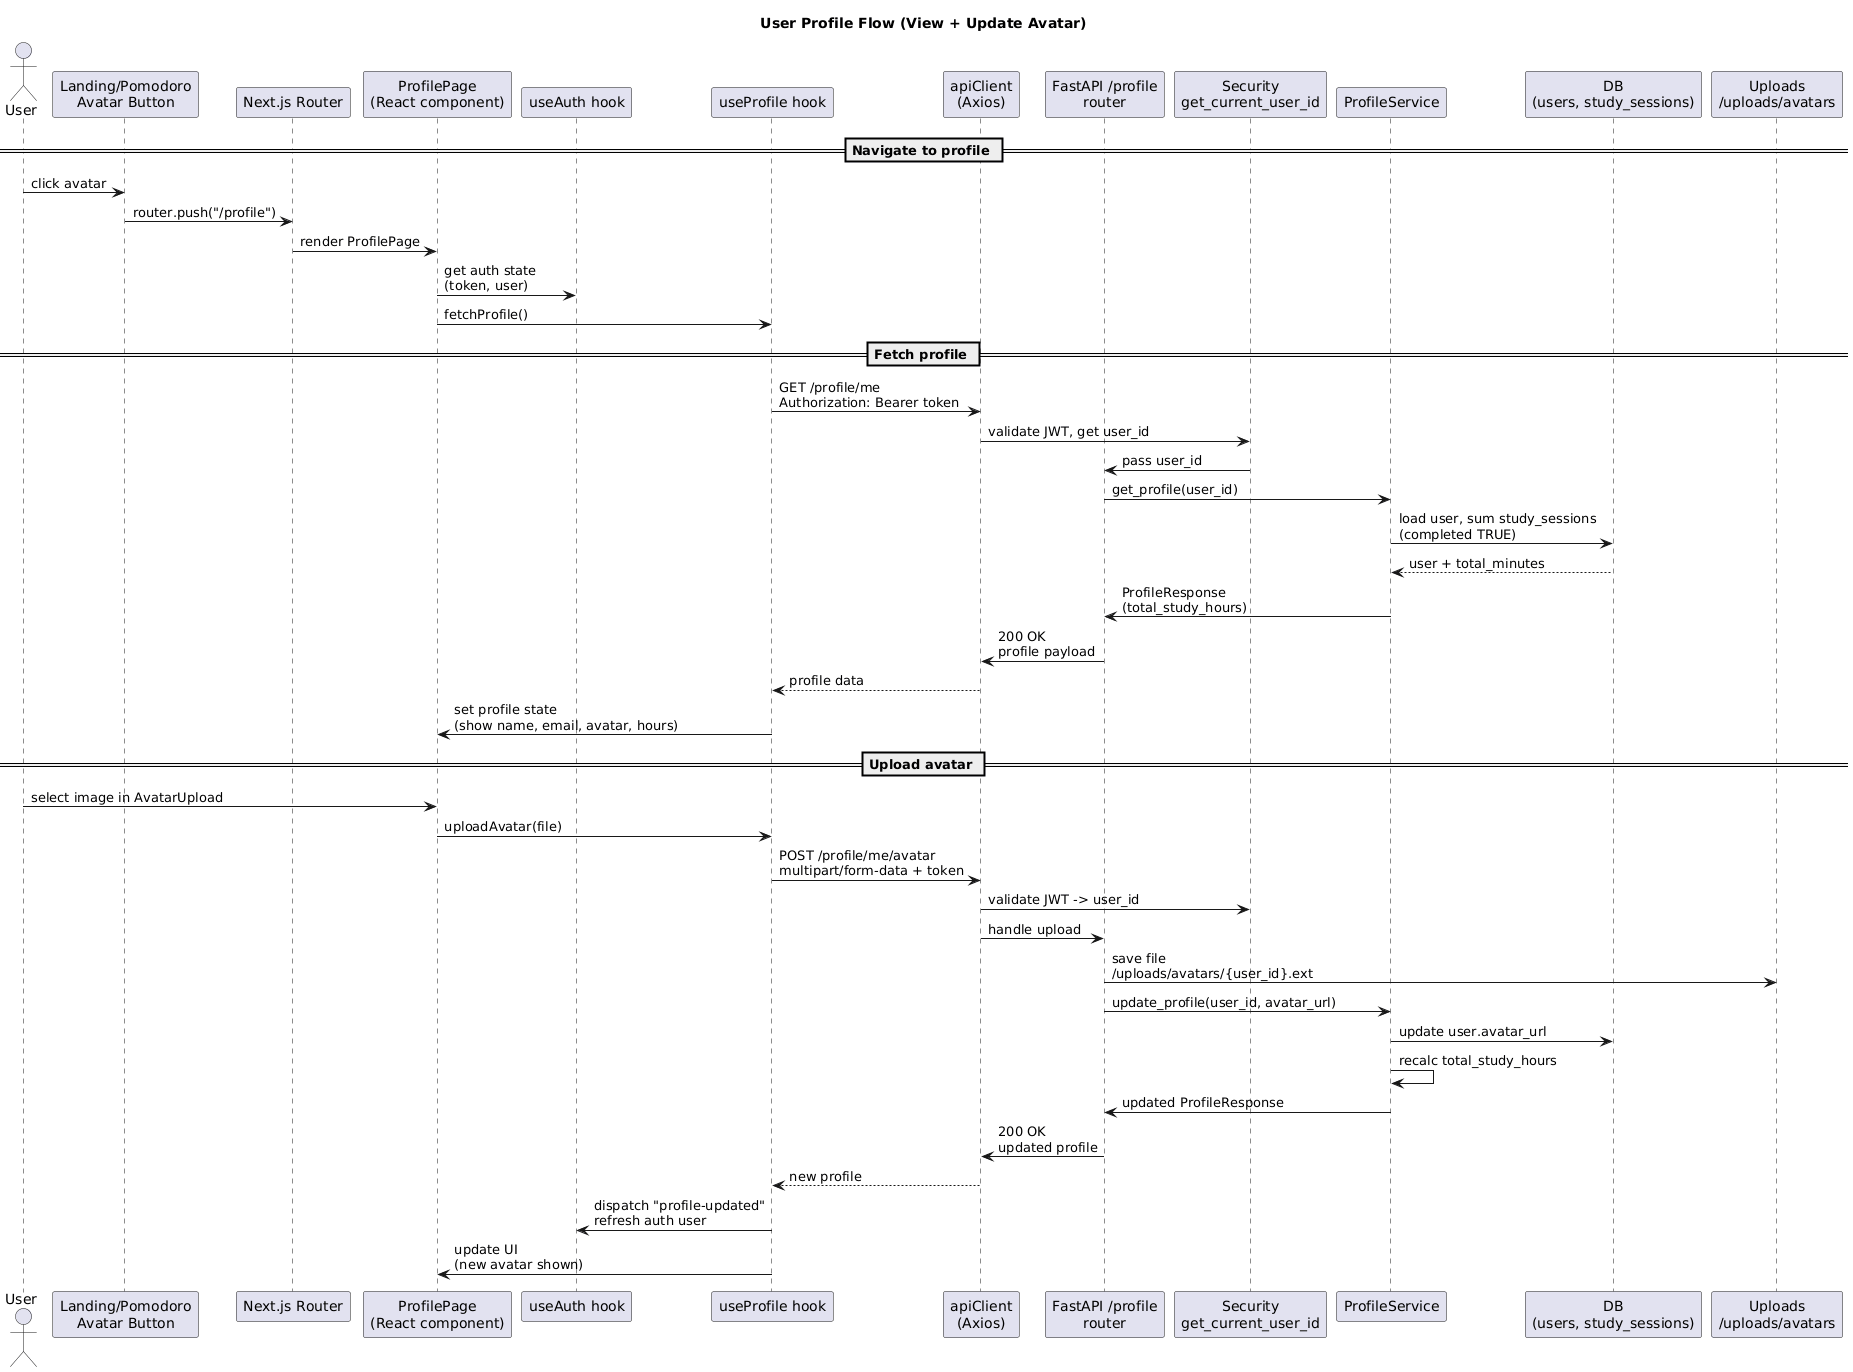

The diagram above was rendered by PlantUML. Its source (embedded in the PNG):
@startuml
title User Profile Flow (View + Update Avatar)

actor User
participant "Landing/Pomodoro\nAvatar Button" as Entry
participant "Next.js Router" as Router
participant "ProfilePage\n(React component)" as Page
participant "useAuth hook" as Auth
participant "useProfile hook" as ProfileHook
participant "apiClient\n(Axios)" as API
participant "FastAPI /profile\nrouter" as APIProfile
participant "Security\nget_current_user_id" as Sec
participant "ProfileService" as Service
participant "DB\n(users, study_sessions)" as DB
participant "Uploads\n/uploads/avatars" as Uploads

== Navigate to profile ==
User -> Entry: click avatar
Entry -> Router: router.push("/profile")
Router -> Page: render ProfilePage
Page -> Auth: get auth state\n(token, user)
Page -> ProfileHook: fetchProfile()

== Fetch profile ==
ProfileHook -> API: GET /profile/me\nAuthorization: Bearer token
API -> Sec: validate JWT, get user_id
Sec -> APIProfile: pass user_id
APIProfile -> Service: get_profile(user_id)
Service -> DB: load user, sum study_sessions\n(completed TRUE)
DB --> Service: user + total_minutes
Service -> APIProfile: ProfileResponse\n(total_study_hours)
APIProfile -> API: 200 OK\nprofile payload
API --> ProfileHook: profile data
ProfileHook -> Page: set profile state\n(show name, email, avatar, hours)

== Upload avatar ==
User -> Page: select image in AvatarUpload
Page -> ProfileHook: uploadAvatar(file)
ProfileHook -> API: POST /profile/me/avatar\nmultipart/form-data + token
API -> Sec: validate JWT -> user_id
API -> APIProfile: handle upload
APIProfile -> Uploads: save file\n/uploads/avatars/{user_id}.ext
APIProfile -> Service: update_profile(user_id, avatar_url)
Service -> DB: update user.avatar_url
Service -> Service: recalc total_study_hours
Service -> APIProfile: updated ProfileResponse
APIProfile -> API: 200 OK\nupdated profile
API --> ProfileHook: new profile
ProfileHook -> Auth: dispatch "profile-updated"\nrefresh auth user
ProfileHook -> Page: update UI\n(new avatar shown)
@enduml